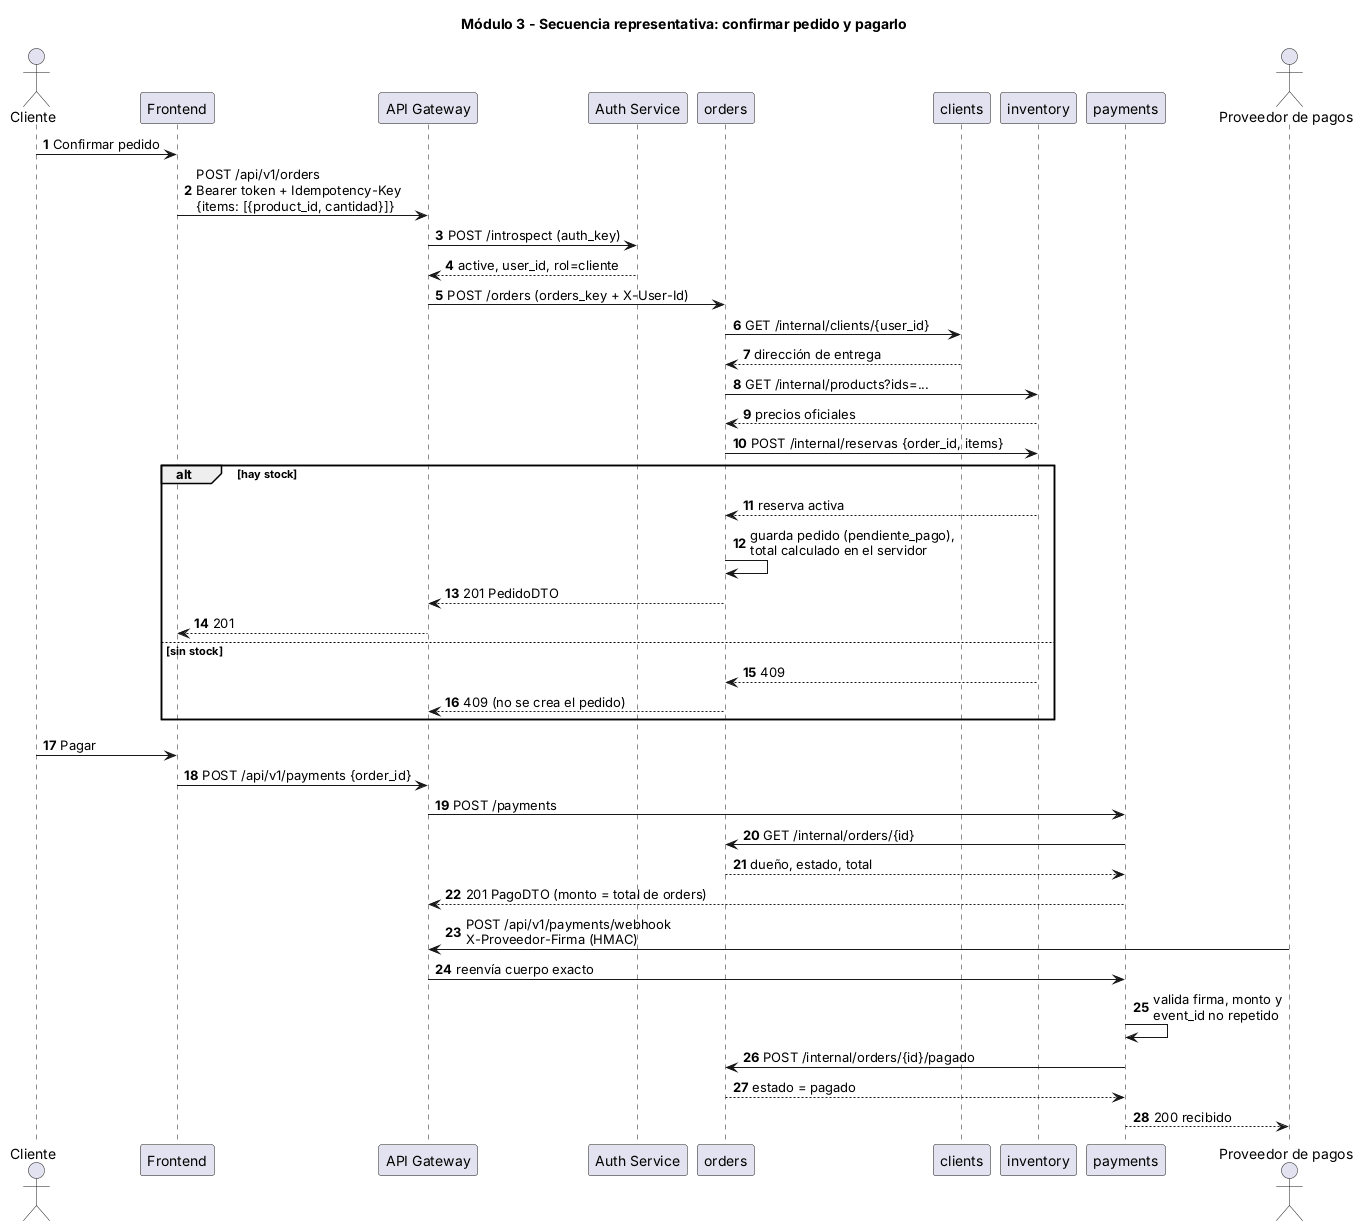

The diagram above was rendered by PlantUML. Its source (embedded in the PNG):
@startuml 03_secuencia_pedido_pago
title Módulo 3 - Secuencia representativa: confirmar pedido y pagarlo
autonumber
actor Cliente as c
participant "Frontend" as fe
participant "API Gateway" as gw
participant "Auth Service" as au
participant "orders" as o
participant "clients" as cl
participant "inventory" as i
participant "payments" as p
actor "Proveedor de pagos" as pr

c -> fe : Confirmar pedido
fe -> gw : POST /api/v1/orders\nBearer token + Idempotency-Key\n{items: [{product_id, cantidad}]}
gw -> au : POST /introspect (auth_key)
au --> gw : active, user_id, rol=cliente
gw -> o : POST /orders (orders_key + X-User-Id)
o -> cl : GET /internal/clients/{user_id}
cl --> o : dirección de entrega
o -> i : GET /internal/products?ids=...
i --> o : precios oficiales
o -> i : POST /internal/reservas {order_id, items}
alt hay stock
  i --> o : reserva activa
  o -> o : guarda pedido (pendiente_pago),\ntotal calculado en el servidor
  o --> gw : 201 PedidoDTO
  gw --> fe : 201
else sin stock
  i --> o : 409
  o --> gw : 409 (no se crea el pedido)
end
c -> fe : Pagar
fe -> gw : POST /api/v1/payments {order_id}
gw -> p : POST /payments
p -> o : GET /internal/orders/{id}
o --> p : dueño, estado, total
p --> gw : 201 PagoDTO (monto = total de orders)
pr -> gw : POST /api/v1/payments/webhook\nX-Proveedor-Firma (HMAC)
gw -> p : reenvía cuerpo exacto
p -> p : valida firma, monto y\nevent_id no repetido
p -> o : POST /internal/orders/{id}/pagado
o --> p : estado = pagado
p --> pr : 200 recibido
@enduml